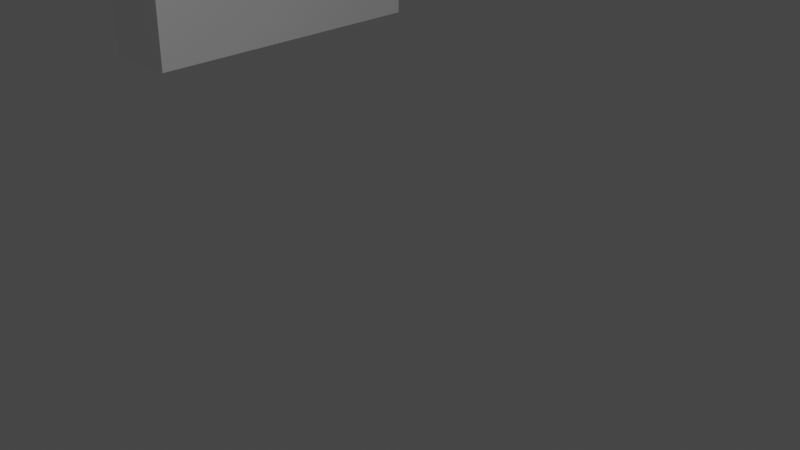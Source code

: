 # Source: Karnak.blend  (saved by Blender 3.0.42; exported with 4.5.12 LTS)
import bpy
from mathutils import Matrix  # noqa: F401  (used for matrix-valued properties, if any)

bpy.ops.wm.read_factory_settings(use_empty=True)
scene = bpy.context.scene
scene.name = 'Scene'

# ---- collections
col_collection = bpy.data.collections.new('Collection'); scene.collection.children.link(col_collection)

# ---- world
world_world = bpy.data.worlds.new('World'); scene.world = world_world
world_world.use_nodes = True; world_world.node_tree.nodes.clear()
_N = world_world.node_tree.nodes; _L = world_world.node_tree.links
n0 = _N.new('ShaderNodeOutputWorld'); n0.name = 'World Output'; n0.location = (300, 300)
n1 = _N.new('ShaderNodeBackground'); n1.name = 'Background'; n1.location = (10, 300)
n1.inputs[0].default_value = (0.05088, 0.05088, 0.05088, 1.0)
_L.new(n1.outputs[0], n0.inputs[0])
n0.is_active_output = True
world_world.color = (0.05088, 0.05088, 0.05088)
world_world.use_sun_shadow = False
world_world.sun_shadow_jitter_overblur = 0.0

# ---- cameras
cam_camera = bpy.data.cameras.new('Camera')
cam_camera.clip_end = 100.0
cam_camera.ortho_scale = 7.314

# ---- lights
light_light = bpy.data.lights.new('Light', 'POINT')
light_light.transmission_factor = 0.0
light_light.energy = 1000.0
light_light.shadow_soft_size = 0.1
light_light.shadow_maximum_resolution = 0.006
light_light.use_absolute_resolution = True

# ---- meshes
me_cube_001 = bpy.data.meshes.new('Cube.001')
me_cube_001.from_pydata([(-1.0, -1.0, -1.0), (-1.0, -1.0, 1.0), (-1.0, 1.0, -1.0), (-1.0, 1.0, 1.0), (1.0, -1.0, -1.0), (1.0, -1.0, 1.0), (1.0, 1.0, -1.0), (1.0, 1.0, 1.0)], [], [(0, 1, 3, 2), (2, 3, 7, 6), (6, 7, 5, 4), (4, 5, 1, 0), (2, 6, 4, 0), (7, 3, 1, 5)])
_uv = me_cube_001.uv_layers.new(name='UVMap')
_uv.uv.foreach_set('vector', [0.375, 0.0, 0.625, 0.0, 0.625, 0.25, 0.375, 0.25, 0.375, 0.25, 0.625, 0.25, 0.625, 0.5, 0.375, 0.5, 0.375, 0.5, 0.625, 0.5, 0.625, 0.75, 0.375, 0.75, 0.375, 0.75, 0.625, 0.75, 0.625, 1.0, 0.375, 1.0, 0.125, 0.5, 0.375, 0.5, 0.375, 0.75, 0.125, 0.75, 0.625, 0.5, 0.875, 0.5, 0.875, 0.75, 0.625, 0.75])
me_cube_001.use_remesh_fix_poles = True
me_cube_001.use_remesh_preserve_attributes = False
me_cube_001.update()
me_cube_002 = bpy.data.meshes.new('Cube.002')
me_cube_002.from_pydata([(-1.0, -1.0, -1.0), (-1.0, -1.0, 1.0), (-1.0, 1.0, -1.0), (-1.0, 1.0, 1.0), (1.0, -1.0, -1.0), (1.0, -1.0, 1.0), (1.0, 1.0, -1.0), (1.0, 1.0, 1.0)], [], [(0, 1, 3, 2), (2, 3, 7, 6), (6, 7, 5, 4), (4, 5, 1, 0), (2, 6, 4, 0), (7, 3, 1, 5)])
_uv = me_cube_002.uv_layers.new(name='UVMap')
_uv.uv.foreach_set('vector', [0.375, 0.0, 0.625, 0.0, 0.625, 0.25, 0.375, 0.25, 0.375, 0.25, 0.625, 0.25, 0.625, 0.5, 0.375, 0.5, 0.375, 0.5, 0.625, 0.5, 0.625, 0.75, 0.375, 0.75, 0.375, 0.75, 0.625, 0.75, 0.625, 1.0, 0.375, 1.0, 0.125, 0.5, 0.375, 0.5, 0.375, 0.75, 0.125, 0.75, 0.625, 0.5, 0.875, 0.5, 0.875, 0.75, 0.625, 0.75])
me_cube_002.use_remesh_fix_poles = True
me_cube_002.use_remesh_preserve_attributes = False
me_cube_002.update()

# ---- objects
ob_light = bpy.data.objects.new('Light', light_light)
ob_camera = bpy.data.objects.new('Camera', cam_camera)
ob_empty = bpy.data.objects.new('Empty', None)
ob_cube = bpy.data.objects.new('Cube', me_cube_001)
ob_cube_001 = bpy.data.objects.new('Cube.001', me_cube_002)

# ---- transforms, parenting, visibility, modifiers, constraints
ob_light.location = (4.076, 1.005, 5.904)
ob_light.rotation_euler = (0.6503, 0.05522, 1.866)
ob_light.lock_rotations_4d = False
ob_light.empty_display_type = 'ARROWS'
ob_light.color = (0.0, 0.0, 0.0, 0.0)
ob_light.lineart.crease_threshold = 0.0
ob_camera.location = (7.359, -6.926, 4.958)
ob_camera.rotation_euler = (1.109, 0.0, 0.8149)
ob_camera.lock_rotations_4d = False
ob_camera.empty_display_type = 'ARROWS'
ob_camera.color = (0.0, 0.0, 0.0, 0.0)
ob_camera.display_type = 'WIRE'
ob_camera.lineart.crease_threshold = 0.0
ob_empty.location = (0.0, 0.0, 0.0)
ob_empty.scale = (8.656, 8.656, 8.656)
ob_empty.empty_display_type = 'IMAGE'
ob_empty.empty_display_size = 5.0
ob_cube.location = (-8.862, 4.984, 0.0)
ob_cube.scale = (0.696, 2.687, 1.0)
ob_cube_001.location = (-19.82, 4.984, 0.0)
ob_cube_001.scale = (0.8191, 2.687, 1.0)

# ---- collection membership
col_collection.objects.link(ob_light)
col_collection.objects.link(ob_camera)
col_collection.objects.link(ob_empty)
col_collection.objects.link(ob_cube)
col_collection.objects.link(ob_cube_001)

# ---- scene / render settings (as saved in the file)
scene.camera = ob_camera
scene.frame_start = 1; scene.frame_end = 250; scene.frame_set(1)
scene.render.engine = 'BLENDER_EEVEE_NEXT'
scene.cycles.sampling_pattern = 'TABULATED_SOBOL'
scene.cycles.use_light_tree = False
scene.view_settings.view_transform = 'Filmic'
bpy.context.view_layer.update()
